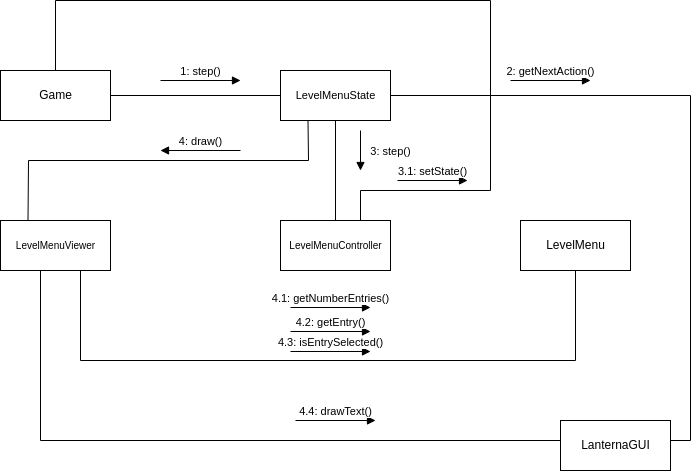

The diagram above was exported from draw.io. Its source (the exported page's mxGraphModel, read from the mxfile embedded in the PNG):
<mxGraphModel dx="1320" dy="930" grid="1" gridSize="10" guides="1" tooltips="1" connect="1" arrows="1" fold="1" page="1" pageScale="1" pageWidth="827" pageHeight="1169" math="0" shadow="0">
  <root>
    <mxCell id="0" />
    <mxCell id="1" parent="0" />
    <mxCell id="tiL8TM-7fmTcqZt30HT_-1" value="Game" style="html=1;" vertex="1" parent="1">
      <mxGeometry x="360" y="310" width="110" height="50" as="geometry" />
    </mxCell>
    <mxCell id="tiL8TM-7fmTcqZt30HT_-2" value="&lt;font style=&quot;font-size: 11px;&quot;&gt;LevelMenuState&lt;/font&gt;" style="html=1;" vertex="1" parent="1">
      <mxGeometry x="640" y="310" width="110" height="50" as="geometry" />
    </mxCell>
    <mxCell id="tiL8TM-7fmTcqZt30HT_-3" value="&lt;font style=&quot;font-size: 10px;&quot;&gt;LevelMenuController&lt;/font&gt;" style="html=1;" vertex="1" parent="1">
      <mxGeometry x="640" y="460" width="110" height="50" as="geometry" />
    </mxCell>
    <mxCell id="tiL8TM-7fmTcqZt30HT_-4" value="&lt;font style=&quot;font-size: 10px;&quot;&gt;LevelMenuViewer&lt;/font&gt;" style="html=1;" vertex="1" parent="1">
      <mxGeometry x="360" y="460" width="110" height="50" as="geometry" />
    </mxCell>
    <mxCell id="tiL8TM-7fmTcqZt30HT_-5" value="LevelMenu" style="html=1;" vertex="1" parent="1">
      <mxGeometry x="880" y="460" width="110" height="50" as="geometry" />
    </mxCell>
    <mxCell id="tiL8TM-7fmTcqZt30HT_-6" value="LanternaGUI" style="html=1;" vertex="1" parent="1">
      <mxGeometry x="920" y="660" width="110" height="50" as="geometry" />
    </mxCell>
    <mxCell id="tiL8TM-7fmTcqZt30HT_-7" value="" style="endArrow=none;html=1;rounded=0;" edge="1" parent="1" target="tiL8TM-7fmTcqZt30HT_-2">
      <mxGeometry width="50" height="50" relative="1" as="geometry">
        <mxPoint x="470" y="335" as="sourcePoint" />
        <mxPoint x="520" y="290" as="targetPoint" />
      </mxGeometry>
    </mxCell>
    <mxCell id="tiL8TM-7fmTcqZt30HT_-8" value="" style="endArrow=none;html=1;rounded=0;exitX=0.5;exitY=0;exitDx=0;exitDy=0;entryX=0.5;entryY=1;entryDx=0;entryDy=0;" edge="1" parent="1" source="tiL8TM-7fmTcqZt30HT_-3" target="tiL8TM-7fmTcqZt30HT_-2">
      <mxGeometry width="50" height="50" relative="1" as="geometry">
        <mxPoint x="650" y="410" as="sourcePoint" />
        <mxPoint x="700" y="360" as="targetPoint" />
      </mxGeometry>
    </mxCell>
    <mxCell id="tiL8TM-7fmTcqZt30HT_-9" value="" style="endArrow=none;html=1;rounded=0;" edge="1" parent="1">
      <mxGeometry width="50" height="50" relative="1" as="geometry">
        <mxPoint x="440" y="510" as="sourcePoint" />
        <mxPoint x="440" y="600" as="targetPoint" />
      </mxGeometry>
    </mxCell>
    <mxCell id="tiL8TM-7fmTcqZt30HT_-13" value="" style="endArrow=none;html=1;rounded=0;entryX=0.25;entryY=1;entryDx=0;entryDy=0;exitX=0.25;exitY=0;exitDx=0;exitDy=0;" edge="1" parent="1" source="tiL8TM-7fmTcqZt30HT_-4" target="tiL8TM-7fmTcqZt30HT_-2">
      <mxGeometry width="50" height="50" relative="1" as="geometry">
        <mxPoint x="390" y="460" as="sourcePoint" />
        <mxPoint x="670" y="380" as="targetPoint" />
        <Array as="points">
          <mxPoint x="388" y="400" />
          <mxPoint x="668" y="400" />
        </Array>
      </mxGeometry>
    </mxCell>
    <mxCell id="tiL8TM-7fmTcqZt30HT_-15" value="" style="endArrow=none;html=1;rounded=0;entryX=0.5;entryY=1;entryDx=0;entryDy=0;" edge="1" parent="1" target="tiL8TM-7fmTcqZt30HT_-5">
      <mxGeometry width="50" height="50" relative="1" as="geometry">
        <mxPoint x="440" y="600" as="sourcePoint" />
        <mxPoint x="940" y="600" as="targetPoint" />
        <Array as="points">
          <mxPoint x="935" y="600" />
        </Array>
      </mxGeometry>
    </mxCell>
    <mxCell id="tiL8TM-7fmTcqZt30HT_-16" value="" style="endArrow=none;html=1;rounded=0;" edge="1" parent="1">
      <mxGeometry width="50" height="50" relative="1" as="geometry">
        <mxPoint x="400" y="680" as="sourcePoint" />
        <mxPoint x="400" y="510" as="targetPoint" />
      </mxGeometry>
    </mxCell>
    <mxCell id="tiL8TM-7fmTcqZt30HT_-17" value="" style="endArrow=none;html=1;rounded=0;" edge="1" parent="1">
      <mxGeometry width="50" height="50" relative="1" as="geometry">
        <mxPoint x="400" y="680" as="sourcePoint" />
        <mxPoint x="920" y="680" as="targetPoint" />
      </mxGeometry>
    </mxCell>
    <mxCell id="tiL8TM-7fmTcqZt30HT_-18" value="" style="endArrow=none;html=1;rounded=0;" edge="1" parent="1">
      <mxGeometry width="50" height="50" relative="1" as="geometry">
        <mxPoint x="1030" y="680" as="sourcePoint" />
        <mxPoint x="1050" y="680" as="targetPoint" />
      </mxGeometry>
    </mxCell>
    <mxCell id="tiL8TM-7fmTcqZt30HT_-19" value="" style="endArrow=none;html=1;rounded=0;entryX=1;entryY=0.5;entryDx=0;entryDy=0;" edge="1" parent="1" target="tiL8TM-7fmTcqZt30HT_-2">
      <mxGeometry width="50" height="50" relative="1" as="geometry">
        <mxPoint x="1050" y="680" as="sourcePoint" />
        <mxPoint x="1050" y="340" as="targetPoint" />
        <Array as="points">
          <mxPoint x="1050" y="335" />
        </Array>
      </mxGeometry>
    </mxCell>
    <mxCell id="tiL8TM-7fmTcqZt30HT_-20" value="4: draw()" style="html=1;verticalAlign=bottom;endArrow=block;rounded=0;" edge="1" parent="1">
      <mxGeometry width="80" relative="1" as="geometry">
        <mxPoint x="600" y="390" as="sourcePoint" />
        <mxPoint x="520" y="390" as="targetPoint" />
      </mxGeometry>
    </mxCell>
    <mxCell id="tiL8TM-7fmTcqZt30HT_-21" value="3: step()" style="html=1;verticalAlign=bottom;endArrow=block;rounded=0;" edge="1" parent="1">
      <mxGeometry x="0.5" y="30" width="80" relative="1" as="geometry">
        <mxPoint x="720" y="370" as="sourcePoint" />
        <mxPoint x="720" y="410" as="targetPoint" />
        <mxPoint as="offset" />
      </mxGeometry>
    </mxCell>
    <mxCell id="tiL8TM-7fmTcqZt30HT_-22" value="2: getNextAction()" style="html=1;verticalAlign=bottom;endArrow=block;rounded=0;" edge="1" parent="1">
      <mxGeometry width="80" relative="1" as="geometry">
        <mxPoint x="870" y="320" as="sourcePoint" />
        <mxPoint x="950" y="320" as="targetPoint" />
      </mxGeometry>
    </mxCell>
    <mxCell id="tiL8TM-7fmTcqZt30HT_-23" value="1: step()" style="html=1;verticalAlign=bottom;endArrow=block;rounded=0;" edge="1" parent="1">
      <mxGeometry width="80" relative="1" as="geometry">
        <mxPoint x="520" y="320" as="sourcePoint" />
        <mxPoint x="600" y="320" as="targetPoint" />
      </mxGeometry>
    </mxCell>
    <mxCell id="tiL8TM-7fmTcqZt30HT_-24" value="4.4: drawText()" style="html=1;verticalAlign=bottom;endArrow=block;rounded=0;" edge="1" parent="1">
      <mxGeometry width="80" relative="1" as="geometry">
        <mxPoint x="655" y="660" as="sourcePoint" />
        <mxPoint x="735" y="660" as="targetPoint" />
      </mxGeometry>
    </mxCell>
    <mxCell id="tiL8TM-7fmTcqZt30HT_-25" value="4.1: getNumberEntries()" style="html=1;verticalAlign=bottom;endArrow=block;rounded=0;" edge="1" parent="1">
      <mxGeometry width="80" relative="1" as="geometry">
        <mxPoint x="650" y="547" as="sourcePoint" />
        <mxPoint x="730" y="547" as="targetPoint" />
      </mxGeometry>
    </mxCell>
    <mxCell id="tiL8TM-7fmTcqZt30HT_-26" value="3.1: setState()" style="html=1;verticalAlign=bottom;endArrow=block;rounded=0;" edge="1" parent="1">
      <mxGeometry width="80" relative="1" as="geometry">
        <mxPoint x="757" y="420" as="sourcePoint" />
        <mxPoint x="827" y="420" as="targetPoint" />
      </mxGeometry>
    </mxCell>
    <mxCell id="tiL8TM-7fmTcqZt30HT_-27" value="4.3: isEntrySelected()" style="html=1;verticalAlign=bottom;endArrow=block;rounded=0;" edge="1" parent="1">
      <mxGeometry width="80" relative="1" as="geometry">
        <mxPoint x="650" y="591" as="sourcePoint" />
        <mxPoint x="730" y="591" as="targetPoint" />
      </mxGeometry>
    </mxCell>
    <mxCell id="tiL8TM-7fmTcqZt30HT_-28" value="4.2: getEntry()" style="html=1;verticalAlign=bottom;endArrow=block;rounded=0;" edge="1" parent="1">
      <mxGeometry width="80" relative="1" as="geometry">
        <mxPoint x="650" y="571" as="sourcePoint" />
        <mxPoint x="730" y="571" as="targetPoint" />
      </mxGeometry>
    </mxCell>
    <mxCell id="tiL8TM-7fmTcqZt30HT_-30" value="" style="endArrow=none;html=1;rounded=0;fontSize=10;entryX=0.5;entryY=0;entryDx=0;entryDy=0;" edge="1" parent="1" target="tiL8TM-7fmTcqZt30HT_-1">
      <mxGeometry width="50" height="50" relative="1" as="geometry">
        <mxPoint x="720" y="460" as="sourcePoint" />
        <mxPoint x="420" y="240" as="targetPoint" />
        <Array as="points">
          <mxPoint x="720" y="430" />
          <mxPoint x="850" y="430" />
          <mxPoint x="850" y="240" />
          <mxPoint x="415" y="240" />
        </Array>
      </mxGeometry>
    </mxCell>
  </root>
</mxGraphModel>